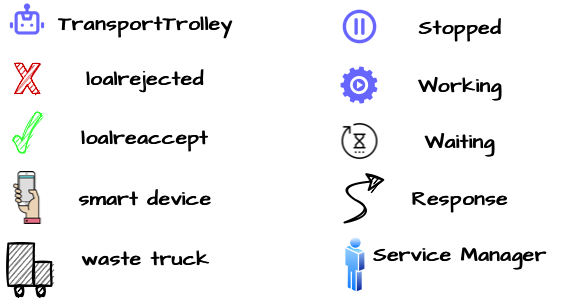

The diagram above was exported from draw.io. Its source (the exported page's mxGraphModel, read from the mxfile embedded in the PNG):
<mxGraphModel dx="1806" dy="759" grid="0" gridSize="10" guides="1" tooltips="1" connect="1" arrows="1" fold="1" page="0" pageScale="1" pageWidth="827" pageHeight="1169" math="0" shadow="0">
  <root>
    <mxCell id="0" />
    <mxCell id="1" parent="0" />
    <mxCell id="8QcB8eNS4YhBDsYuuK3l-2" value="" style="shape=image;html=1;verticalAlign=top;verticalLabelPosition=bottom;labelBackgroundColor=#ffffff;imageAspect=0;aspect=fixed;image=https://cdn1.iconfinder.com/data/icons/unicons-line-vol-5/24/robot-128.png;sketch=1;hachureGap=4;fontFamily=Architects Daughter;fontSource=https%3A%2F%2Ffonts.googleapis.com%2Fcss%3Ffamily%3DArchitects%2BDaughter;fontSize=20;strokeWidth=1;fillColor=none;gradientColor=#00994D;" vertex="1" parent="1">
      <mxGeometry x="-79.17000000000002" y="215" width="38" height="38" as="geometry" />
    </mxCell>
    <mxCell id="8QcB8eNS4YhBDsYuuK3l-3" value="" style="shape=image;html=1;verticalAlign=top;verticalLabelPosition=bottom;labelBackgroundColor=#ffffff;imageAspect=0;aspect=fixed;image=https://cdn1.iconfinder.com/data/icons/unicons-line-vol-5/24/pause-circle-128.png;sketch=1;hachureGap=4;fontFamily=Architects Daughter;fontSource=https%3A%2F%2Ffonts.googleapis.com%2Fcss%3Ffamily%3DArchitects%2BDaughter;fontSize=20;fontColor=#FF0000;strokeColor=#1A1A1A;strokeWidth=1;fillColor=#FFDE70;gradientColor=#ffffff;" vertex="1" parent="1">
      <mxGeometry x="252" y="221" width="41" height="41" as="geometry" />
    </mxCell>
    <mxCell id="8QcB8eNS4YhBDsYuuK3l-5" value="" style="verticalLabelPosition=bottom;verticalAlign=top;html=1;shape=mxgraph.basic.tick;sketch=1;hachureGap=4;fontFamily=Architects Daughter;fontSource=https%3A%2F%2Ffonts.googleapis.com%2Fcss%3Ffamily%3DArchitects%2BDaughter;fontSize=20;fillColor=#33FF33;strokeColor=#33FF33;" vertex="1" parent="1">
      <mxGeometry x="-74.17" y="327" width="28" height="40" as="geometry" />
    </mxCell>
    <mxCell id="8QcB8eNS4YhBDsYuuK3l-6" value="" style="verticalLabelPosition=bottom;verticalAlign=top;html=1;shape=mxgraph.basic.x;sketch=1;hachureGap=4;fontFamily=Architects Daughter;fontSource=https%3A%2F%2Ffonts.googleapis.com%2Fcss%3Ffamily%3DArchitects%2BDaughter;fontSize=20;gradientColor=none;fillColor=#CC0000;strokeColor=#CC0000;" vertex="1" parent="1">
      <mxGeometry x="-72.67" y="278" width="25" height="30" as="geometry" />
    </mxCell>
    <mxCell id="8QcB8eNS4YhBDsYuuK3l-8" value="" style="shape=image;html=1;verticalAlign=top;verticalLabelPosition=bottom;labelBackgroundColor=#ffffff;imageAspect=0;aspect=fixed;image=https://cdn2.iconfinder.com/data/icons/mobile-and-internet-business/499/mobile_in_hand-128.png;sketch=1;hachureGap=4;fontFamily=Architects Daughter;fontSource=https%3A%2F%2Ffonts.googleapis.com%2Fcss%3Ffamily%3DArchitects%2BDaughter;fontSize=20;fontColor=#33FF33;strokeColor=#333333;fillColor=#66B2FF;gradientColor=#ffffff;" vertex="1" parent="1">
      <mxGeometry x="-86.67000000000002" y="386" width="53" height="53" as="geometry" />
    </mxCell>
    <mxCell id="8QcB8eNS4YhBDsYuuK3l-10" value="" style="strokeWidth=2;html=1;shape=mxgraph.lean_mapping.truck_shipment;sketch=1;hachureGap=4;fontFamily=Architects Daughter;fontSource=https%3A%2F%2Ffonts.googleapis.com%2Fcss%3Ffamily%3DArchitects%2BDaughter;fontSize=20;fillColor=#808080;gradientColor=none;" vertex="1" parent="1">
      <mxGeometry x="-79.16999999999999" y="458" width="43" height="53" as="geometry" />
    </mxCell>
    <mxCell id="8QcB8eNS4YhBDsYuuK3l-12" value="" style="sketch=0;html=1;aspect=fixed;strokeColor=none;shadow=0;align=center;verticalAlign=top;fillColor=#6666FF;shape=mxgraph.gcp2.play_gear;hachureGap=4;fontFamily=Architects Daughter;fontSource=https%3A%2F%2Ffonts.googleapis.com%2Fcss%3Ffamily%3DArchitects%2BDaughter;fontSize=20;" vertex="1" parent="1">
      <mxGeometry x="253" y="281" width="37" height="37" as="geometry" />
    </mxCell>
    <mxCell id="8QcB8eNS4YhBDsYuuK3l-13" value="" style="shape=image;html=1;verticalAlign=top;verticalLabelPosition=bottom;labelBackgroundColor=#ffffff;imageAspect=0;aspect=fixed;image=https://cdn2.iconfinder.com/data/icons/essential-web-5/50/pending-wait-time-revise-unfinish-128.png;sketch=1;hachureGap=4;fontFamily=Architects Daughter;fontSource=https%3A%2F%2Ffonts.googleapis.com%2Fcss%3Ffamily%3DArchitects%2BDaughter;fontSize=20;strokeColor=#33FF33;fillColor=#6666FF;gradientColor=none;" vertex="1" parent="1">
      <mxGeometry x="253.5" y="337" width="38" height="38" as="geometry" />
    </mxCell>
    <mxCell id="8QcB8eNS4YhBDsYuuK3l-14" value="&lt;b&gt;TransportTrolley&lt;/b&gt;" style="text;strokeColor=none;fillColor=none;html=1;align=center;verticalAlign=middle;whiteSpace=wrap;rounded=0;sketch=1;hachureGap=4;fontFamily=Architects Daughter;fontSource=https%3A%2F%2Ffonts.googleapis.com%2Fcss%3Ffamily%3DArchitects%2BDaughter;fontSize=20;" vertex="1" parent="1">
      <mxGeometry x="-34.5" y="223" width="185" height="30" as="geometry" />
    </mxCell>
    <mxCell id="8QcB8eNS4YhBDsYuuK3l-15" value="&lt;b&gt;loalrejected&lt;/b&gt;" style="text;strokeColor=none;fillColor=none;html=1;align=center;verticalAlign=middle;whiteSpace=wrap;rounded=0;sketch=1;hachureGap=4;fontFamily=Architects Daughter;fontSource=https%3A%2F%2Ffonts.googleapis.com%2Fcss%3Ffamily%3DArchitects%2BDaughter;fontSize=20;" vertex="1" parent="1">
      <mxGeometry x="28" y="278" width="60" height="30" as="geometry" />
    </mxCell>
    <mxCell id="8QcB8eNS4YhBDsYuuK3l-16" value="&lt;b&gt;loalreaccept&lt;/b&gt;" style="text;strokeColor=none;fillColor=none;html=1;align=center;verticalAlign=middle;whiteSpace=wrap;rounded=0;sketch=1;hachureGap=4;fontFamily=Architects Daughter;fontSource=https%3A%2F%2Ffonts.googleapis.com%2Fcss%3Ffamily%3DArchitects%2BDaughter;fontSize=20;" vertex="1" parent="1">
      <mxGeometry x="28" y="337" width="60" height="30" as="geometry" />
    </mxCell>
    <mxCell id="8QcB8eNS4YhBDsYuuK3l-17" value="&lt;b&gt;smart device&lt;/b&gt;" style="text;strokeColor=none;fillColor=none;html=1;align=center;verticalAlign=middle;whiteSpace=wrap;rounded=0;sketch=1;hachureGap=4;fontFamily=Architects Daughter;fontSource=https%3A%2F%2Ffonts.googleapis.com%2Fcss%3Ffamily%3DArchitects%2BDaughter;fontSize=20;" vertex="1" parent="1">
      <mxGeometry x="-19" y="397.5" width="154" height="30" as="geometry" />
    </mxCell>
    <mxCell id="8QcB8eNS4YhBDsYuuK3l-18" value="&lt;b&gt;waste truck&lt;/b&gt;" style="text;strokeColor=none;fillColor=none;html=1;align=center;verticalAlign=middle;whiteSpace=wrap;rounded=0;sketch=1;hachureGap=4;fontFamily=Architects Daughter;fontSource=https%3A%2F%2Ffonts.googleapis.com%2Fcss%3Ffamily%3DArchitects%2BDaughter;fontSize=20;" vertex="1" parent="1">
      <mxGeometry x="-11.5" y="458" width="139" height="30" as="geometry" />
    </mxCell>
    <mxCell id="8QcB8eNS4YhBDsYuuK3l-19" value="&lt;b&gt;Stopped&lt;/b&gt;" style="text;strokeColor=none;fillColor=none;html=1;align=center;verticalAlign=middle;whiteSpace=wrap;rounded=0;sketch=1;hachureGap=4;fontFamily=Architects Daughter;fontSource=https%3A%2F%2Ffonts.googleapis.com%2Fcss%3Ffamily%3DArchitects%2BDaughter;fontSize=20;" vertex="1" parent="1">
      <mxGeometry x="343" y="226.5" width="60" height="30" as="geometry" />
    </mxCell>
    <mxCell id="8QcB8eNS4YhBDsYuuK3l-20" value="&lt;b&gt;Working&lt;/b&gt;" style="text;strokeColor=none;fillColor=none;html=1;align=center;verticalAlign=middle;whiteSpace=wrap;rounded=0;sketch=1;hachureGap=4;fontFamily=Architects Daughter;fontSource=https%3A%2F%2Ffonts.googleapis.com%2Fcss%3Ffamily%3DArchitects%2BDaughter;fontSize=20;" vertex="1" parent="1">
      <mxGeometry x="343" y="284.5" width="60" height="30" as="geometry" />
    </mxCell>
    <mxCell id="8QcB8eNS4YhBDsYuuK3l-21" value="&lt;b&gt;Waiting&lt;/b&gt;" style="text;strokeColor=none;fillColor=none;html=1;align=center;verticalAlign=middle;whiteSpace=wrap;rounded=0;sketch=1;hachureGap=4;fontFamily=Architects Daughter;fontSource=https%3A%2F%2Ffonts.googleapis.com%2Fcss%3Ffamily%3DArchitects%2BDaughter;fontSize=20;" vertex="1" parent="1">
      <mxGeometry x="343" y="341" width="60" height="30" as="geometry" />
    </mxCell>
    <mxCell id="8QcB8eNS4YhBDsYuuK3l-22" value="" style="curved=1;endArrow=classic;html=1;rounded=0;sketch=1;hachureGap=4;fontFamily=Architects Daughter;fontSource=https%3A%2F%2Ffonts.googleapis.com%2Fcss%3Ffamily%3DArchitects%2BDaughter;fontSize=16;startSize=14;endSize=14;sourcePerimeterSpacing=8;targetPerimeterSpacing=8;strokeWidth=2;" edge="1" parent="1">
      <mxGeometry width="50" height="50" relative="1" as="geometry">
        <mxPoint x="257" y="437" as="sourcePoint" />
        <mxPoint x="298" y="394" as="targetPoint" />
        <Array as="points">
          <mxPoint x="293" y="427" />
          <mxPoint x="243" y="402" />
        </Array>
      </mxGeometry>
    </mxCell>
    <mxCell id="8QcB8eNS4YhBDsYuuK3l-23" value="&lt;b&gt;Response&lt;/b&gt;" style="text;strokeColor=none;fillColor=none;html=1;align=center;verticalAlign=middle;whiteSpace=wrap;rounded=0;sketch=1;hachureGap=4;fontFamily=Architects Daughter;fontSource=https%3A%2F%2Ffonts.googleapis.com%2Fcss%3Ffamily%3DArchitects%2BDaughter;fontSize=20;" vertex="1" parent="1">
      <mxGeometry x="343" y="397.5" width="60" height="30" as="geometry" />
    </mxCell>
    <mxCell id="8QcB8eNS4YhBDsYuuK3l-24" value="" style="aspect=fixed;perimeter=ellipsePerimeter;html=1;align=center;shadow=0;dashed=0;spacingTop=3;image;image=img/lib/active_directory/user.svg;sketch=1;hachureGap=4;fontFamily=Architects Daughter;fontSource=https%3A%2F%2Ffonts.googleapis.com%2Fcss%3Ffamily%3DArchitects%2BDaughter;fontSize=20;fontColor=#FF0000;strokeColor=#1A1A1A;strokeWidth=1;fillColor=#FFDE70;gradientColor=#ffffff;" vertex="1" parent="1">
      <mxGeometry x="257" y="450" width="21.81" height="58.95" as="geometry" />
    </mxCell>
    <mxCell id="8QcB8eNS4YhBDsYuuK3l-26" value="&lt;b&gt;Service Manager&lt;/b&gt;" style="text;strokeColor=none;fillColor=none;html=1;align=center;verticalAlign=middle;whiteSpace=wrap;rounded=0;sketch=1;hachureGap=4;fontFamily=Architects Daughter;fontSource=https%3A%2F%2Ffonts.googleapis.com%2Fcss%3Ffamily%3DArchitects%2BDaughter;fontSize=20;" vertex="1" parent="1">
      <mxGeometry x="273" y="454" width="200" height="30" as="geometry" />
    </mxCell>
  </root>
</mxGraphModel>